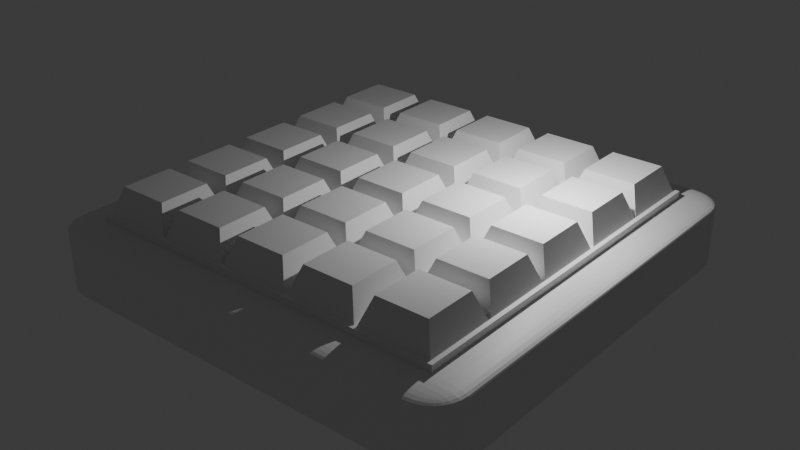 # Source: 1.blend  (saved by Blender 4.0.36; exported with 4.5.12 LTS)
import bpy
from mathutils import Matrix  # noqa: F401  (used for matrix-valued properties, if any)

bpy.ops.wm.read_factory_settings(use_empty=True)
scene = bpy.context.scene
scene.name = 'Scene'

# ---- collections
col_collection = bpy.data.collections.new('Collection'); scene.collection.children.link(col_collection)

# ---- materials (node trees are filled in below, after node groups)
mat_material = bpy.data.materials.new('Material')
mat_material.alpha_threshold = 0.0
mat_material.use_transparent_shadow = False
mat_material.roughness = 0.5
mat_material.line_color = (0.0, 0.0, 0.0, 1.0)
mat_material_001 = bpy.data.materials.new('Material.001')
mat_material_001.alpha_threshold = 0.0
mat_material_001.use_transparent_shadow = False
mat_material_001.roughness = 0.5
mat_material_001.line_color = (0.0, 0.0, 0.0, 1.0)

# ---- material node trees
mat_material.use_nodes = True; mat_material.node_tree.nodes.clear()
_N = mat_material.node_tree.nodes; _L = mat_material.node_tree.links
n0 = _N.new('ShaderNodeOutputMaterial'); n0.name = 'Material Output'; n0.location = (300, 300)
n1 = _N.new('ShaderNodeBsdfPrincipled'); n1.name = 'Principled BSDF'; n1.location = (10, 300)
n1.inputs[3].default_value = 1.45
_L.new(n1.outputs[0], n0.inputs[0])
n0.is_active_output = True
mat_material_001.use_nodes = True; mat_material_001.node_tree.nodes.clear()
_N = mat_material_001.node_tree.nodes; _L = mat_material_001.node_tree.links
n0 = _N.new('ShaderNodeOutputMaterial'); n0.name = 'Material Output'; n0.location = (300, 300)
n1 = _N.new('ShaderNodeBsdfPrincipled'); n1.name = 'Principled BSDF'; n1.location = (10, 300)
n1.inputs[3].default_value = 1.45
_L.new(n1.outputs[0], n0.inputs[0])
n0.is_active_output = True

# ---- world
world_world = bpy.data.worlds.new('World'); scene.world = world_world
world_world.use_nodes = True; world_world.node_tree.nodes.clear()
_N = world_world.node_tree.nodes; _L = world_world.node_tree.links
n0 = _N.new('ShaderNodeOutputWorld'); n0.name = 'World Output'; n0.location = (300, 300)
n1 = _N.new('ShaderNodeBackground'); n1.name = 'Background'; n1.location = (10, 300)
n1.inputs[0].default_value = (0.05088, 0.05088, 0.05088, 1.0)
_L.new(n1.outputs[0], n0.inputs[0])
n0.is_active_output = True
world_world.color = (0.05088, 0.05088, 0.05088)
world_world.use_sun_shadow = False
world_world.sun_shadow_jitter_overblur = 0.0

# ---- lights
light_light = bpy.data.lights.new('Light', 'POINT')
light_light.transmission_factor = 0.0
light_light.use_soft_falloff = False
light_light.energy = 1000.0
light_light.shadow_soft_size = 0.1
light_light.shadow_maximum_resolution = 0.006
light_light.use_absolute_resolution = True

# ---- meshes
me_cube = bpy.data.meshes.new('Cube')
me_cube.from_pydata([(1.0, 1.0, 1.0), (1.0, 1.0, -1.0), (1.0, -1.0, 1.0), (1.0, -1.0, -1.0), (-1.0, 1.0, 1.0), (-1.0, 1.0, -1.0), (-1.0, -1.0, 1.0), (-1.0, -1.0, -1.0)], [], [(0, 4, 6, 2), (3, 2, 6, 7), (7, 6, 4, 5), (5, 1, 3, 7), (1, 0, 2, 3), (5, 4, 0, 1)])
_uv = me_cube.uv_layers.new(name='UVMap')
_uv.uv.foreach_set('vector', [0.625, 0.5, 0.875, 0.5, 0.875, 0.75, 0.625, 0.75, 0.375, 0.75, 0.625, 0.75, 0.625, 1.0, 0.375, 1.0, 0.375, 0.0, 0.625, 0.0, 0.625, 0.25, 0.375, 0.25, 0.125, 0.5, 0.375, 0.5, 0.375, 0.75, 0.125, 0.75, 0.375, 0.5, 0.625, 0.5, 0.625, 0.75, 0.375, 0.75, 0.375, 0.25, 0.625, 0.25, 0.625, 0.5, 0.375, 0.5])
me_cube.materials.append(mat_material)
me_cube.use_mirror_vertex_groups = False
me_cube.update()
me_cube_001 = bpy.data.meshes.new('Cube.001')
me_cube_001.from_pydata([(1.0, 1.0, 1.0), (1.0, 1.0, -1.0), (1.0, -1.0, 1.0), (1.0, -1.0, -1.0), (-1.0, 1.0, 1.0), (-1.0, 1.0, -1.0), (-1.0, -1.0, 1.0), (-1.0, -1.0, -1.0)], [], [(0, 4, 6, 2), (3, 2, 6, 7), (7, 6, 4, 5), (5, 1, 3, 7), (1, 0, 2, 3), (5, 4, 0, 1)])
_uv = me_cube_001.uv_layers.new(name='UVMap')
_uv.uv.foreach_set('vector', [0.625, 0.5, 0.875, 0.5, 0.875, 0.75, 0.625, 0.75, 0.375, 0.75, 0.625, 0.75, 0.625, 1.0, 0.375, 1.0, 0.375, 0.0, 0.625, 0.0, 0.625, 0.25, 0.375, 0.25, 0.125, 0.5, 0.375, 0.5, 0.375, 0.75, 0.125, 0.75, 0.375, 0.5, 0.625, 0.5, 0.625, 0.75, 0.375, 0.75, 0.375, 0.25, 0.625, 0.25, 0.625, 0.5, 0.375, 0.5])
me_cube_001.materials.append(mat_material_001)
me_cube_001.use_mirror_vertex_groups = False
me_cube_001.update()
me_cube_002 = bpy.data.meshes.new('Cube.002')
me_cube_002.from_pydata([(-1.0, -1.0, -1.0), (-0.7059, -0.7059, 1.0), (-1.0, 1.0, -1.0), (-0.7059, 0.7059, 1.0), (1.0, -1.0, -1.0), (0.7059, -0.7059, 1.0), (1.0, 1.0, -1.0), (0.7059, 0.7059, 1.0)], [], [(0, 1, 3, 2), (2, 3, 7, 6), (6, 7, 5, 4), (4, 5, 1, 0), (2, 6, 4, 0), (7, 3, 1, 5)])
_uv = me_cube_002.uv_layers.new(name='UVMap')
_uv.uv.foreach_set('vector', [0.375, 0.0, 0.625, 0.0, 0.625, 0.25, 0.375, 0.25, 0.375, 0.25, 0.625, 0.25, 0.625, 0.5, 0.375, 0.5, 0.375, 0.5, 0.625, 0.5, 0.625, 0.75, 0.375, 0.75, 0.375, 0.75, 0.625, 0.75, 0.625, 1.0, 0.375, 1.0, 0.125, 0.5, 0.375, 0.5, 0.375, 0.75, 0.125, 0.75, 0.625, 0.5, 0.875, 0.5, 0.875, 0.75, 0.625, 0.75])
me_cube_002.update()
me_cube_004 = bpy.data.meshes.new('Cube.004')
me_cube_004.from_pydata([(-1.0, -1.0, -1.0), (-0.7059, -0.7059, 1.0), (-1.0, 1.0, -1.0), (-0.7059, 0.7059, 1.0), (1.0, -1.0, -1.0), (0.7059, -0.7059, 1.0), (1.0, 1.0, -1.0), (0.7059, 0.7059, 1.0)], [], [(0, 1, 3, 2), (2, 3, 7, 6), (6, 7, 5, 4), (4, 5, 1, 0), (2, 6, 4, 0), (7, 3, 1, 5)])
_uv = me_cube_004.uv_layers.new(name='UVMap')
_uv.uv.foreach_set('vector', [0.375, 0.0, 0.625, 0.0, 0.625, 0.25, 0.375, 0.25, 0.375, 0.25, 0.625, 0.25, 0.625, 0.5, 0.375, 0.5, 0.375, 0.5, 0.625, 0.5, 0.625, 0.75, 0.375, 0.75, 0.375, 0.75, 0.625, 0.75, 0.625, 1.0, 0.375, 1.0, 0.125, 0.5, 0.375, 0.5, 0.375, 0.75, 0.125, 0.75, 0.625, 0.5, 0.875, 0.5, 0.875, 0.75, 0.625, 0.75])
me_cube_004.update()
me_cube_005 = bpy.data.meshes.new('Cube.005')
me_cube_005.from_pydata([(-1.0, -1.0, -1.0), (-0.7059, -0.7059, 1.0), (-1.0, 1.0, -1.0), (-0.7059, 0.7059, 1.0), (1.0, -1.0, -1.0), (0.7059, -0.7059, 1.0), (1.0, 1.0, -1.0), (0.7059, 0.7059, 1.0)], [], [(0, 1, 3, 2), (2, 3, 7, 6), (6, 7, 5, 4), (4, 5, 1, 0), (2, 6, 4, 0), (7, 3, 1, 5)])
_uv = me_cube_005.uv_layers.new(name='UVMap')
_uv.uv.foreach_set('vector', [0.375, 0.0, 0.625, 0.0, 0.625, 0.25, 0.375, 0.25, 0.375, 0.25, 0.625, 0.25, 0.625, 0.5, 0.375, 0.5, 0.375, 0.5, 0.625, 0.5, 0.625, 0.75, 0.375, 0.75, 0.375, 0.75, 0.625, 0.75, 0.625, 1.0, 0.375, 1.0, 0.125, 0.5, 0.375, 0.5, 0.375, 0.75, 0.125, 0.75, 0.625, 0.5, 0.875, 0.5, 0.875, 0.75, 0.625, 0.75])
me_cube_005.update()
me_cube_006 = bpy.data.meshes.new('Cube.006')
me_cube_006.from_pydata([(-1.0, -1.0, -1.0), (-0.7059, -0.7059, 1.0), (-1.0, 1.0, -1.0), (-0.7059, 0.7059, 1.0), (1.0, -1.0, -1.0), (0.7059, -0.7059, 1.0), (1.0, 1.0, -1.0), (0.7059, 0.7059, 1.0)], [], [(0, 1, 3, 2), (2, 3, 7, 6), (6, 7, 5, 4), (4, 5, 1, 0), (2, 6, 4, 0), (7, 3, 1, 5)])
_uv = me_cube_006.uv_layers.new(name='UVMap')
_uv.uv.foreach_set('vector', [0.375, 0.0, 0.625, 0.0, 0.625, 0.25, 0.375, 0.25, 0.375, 0.25, 0.625, 0.25, 0.625, 0.5, 0.375, 0.5, 0.375, 0.5, 0.625, 0.5, 0.625, 0.75, 0.375, 0.75, 0.375, 0.75, 0.625, 0.75, 0.625, 1.0, 0.375, 1.0, 0.125, 0.5, 0.375, 0.5, 0.375, 0.75, 0.125, 0.75, 0.625, 0.5, 0.875, 0.5, 0.875, 0.75, 0.625, 0.75])
me_cube_006.update()
me_cube_007 = bpy.data.meshes.new('Cube.007')
me_cube_007.from_pydata([(-1.0, -1.0, -1.0), (-0.7059, -0.7059, 1.0), (-1.0, 1.0, -1.0), (-0.7059, 0.7059, 1.0), (1.0, -1.0, -1.0), (0.7059, -0.7059, 1.0), (1.0, 1.0, -1.0), (0.7059, 0.7059, 1.0)], [], [(0, 1, 3, 2), (2, 3, 7, 6), (6, 7, 5, 4), (4, 5, 1, 0), (2, 6, 4, 0), (7, 3, 1, 5)])
_uv = me_cube_007.uv_layers.new(name='UVMap')
_uv.uv.foreach_set('vector', [0.375, 0.0, 0.625, 0.0, 0.625, 0.25, 0.375, 0.25, 0.375, 0.25, 0.625, 0.25, 0.625, 0.5, 0.375, 0.5, 0.375, 0.5, 0.625, 0.5, 0.625, 0.75, 0.375, 0.75, 0.375, 0.75, 0.625, 0.75, 0.625, 1.0, 0.375, 1.0, 0.125, 0.5, 0.375, 0.5, 0.375, 0.75, 0.125, 0.75, 0.625, 0.5, 0.875, 0.5, 0.875, 0.75, 0.625, 0.75])
me_cube_007.update()
me_cube_008 = bpy.data.meshes.new('Cube.008')
me_cube_008.from_pydata([(-1.0, -1.0, -1.0), (-0.7059, -0.7059, 1.0), (-1.0, 1.0, -1.0), (-0.7059, 0.7059, 1.0), (1.0, -1.0, -1.0), (0.7059, -0.7059, 1.0), (1.0, 1.0, -1.0), (0.7059, 0.7059, 1.0)], [], [(0, 1, 3, 2), (2, 3, 7, 6), (6, 7, 5, 4), (4, 5, 1, 0), (2, 6, 4, 0), (7, 3, 1, 5)])
_uv = me_cube_008.uv_layers.new(name='UVMap')
_uv.uv.foreach_set('vector', [0.375, 0.0, 0.625, 0.0, 0.625, 0.25, 0.375, 0.25, 0.375, 0.25, 0.625, 0.25, 0.625, 0.5, 0.375, 0.5, 0.375, 0.5, 0.625, 0.5, 0.625, 0.75, 0.375, 0.75, 0.375, 0.75, 0.625, 0.75, 0.625, 1.0, 0.375, 1.0, 0.125, 0.5, 0.375, 0.5, 0.375, 0.75, 0.125, 0.75, 0.625, 0.5, 0.875, 0.5, 0.875, 0.75, 0.625, 0.75])
me_cube_008.update()
me_cube_009 = bpy.data.meshes.new('Cube.009')
me_cube_009.from_pydata([(-1.0, -1.0, -1.0), (-0.7059, -0.7059, 1.0), (-1.0, 1.0, -1.0), (-0.7059, 0.7059, 1.0), (1.0, -1.0, -1.0), (0.7059, -0.7059, 1.0), (1.0, 1.0, -1.0), (0.7059, 0.7059, 1.0)], [], [(0, 1, 3, 2), (2, 3, 7, 6), (6, 7, 5, 4), (4, 5, 1, 0), (2, 6, 4, 0), (7, 3, 1, 5)])
_uv = me_cube_009.uv_layers.new(name='UVMap')
_uv.uv.foreach_set('vector', [0.375, 0.0, 0.625, 0.0, 0.625, 0.25, 0.375, 0.25, 0.375, 0.25, 0.625, 0.25, 0.625, 0.5, 0.375, 0.5, 0.375, 0.5, 0.625, 0.5, 0.625, 0.75, 0.375, 0.75, 0.375, 0.75, 0.625, 0.75, 0.625, 1.0, 0.375, 1.0, 0.125, 0.5, 0.375, 0.5, 0.375, 0.75, 0.125, 0.75, 0.625, 0.5, 0.875, 0.5, 0.875, 0.75, 0.625, 0.75])
me_cube_009.update()
me_cube_010 = bpy.data.meshes.new('Cube.010')
me_cube_010.from_pydata([(-1.0, -1.0, -1.0), (-0.7059, -0.7059, 1.0), (-1.0, 1.0, -1.0), (-0.7059, 0.7059, 1.0), (1.0, -1.0, -1.0), (0.7059, -0.7059, 1.0), (1.0, 1.0, -1.0), (0.7059, 0.7059, 1.0)], [], [(0, 1, 3, 2), (2, 3, 7, 6), (6, 7, 5, 4), (4, 5, 1, 0), (2, 6, 4, 0), (7, 3, 1, 5)])
_uv = me_cube_010.uv_layers.new(name='UVMap')
_uv.uv.foreach_set('vector', [0.375, 0.0, 0.625, 0.0, 0.625, 0.25, 0.375, 0.25, 0.375, 0.25, 0.625, 0.25, 0.625, 0.5, 0.375, 0.5, 0.375, 0.5, 0.625, 0.5, 0.625, 0.75, 0.375, 0.75, 0.375, 0.75, 0.625, 0.75, 0.625, 1.0, 0.375, 1.0, 0.125, 0.5, 0.375, 0.5, 0.375, 0.75, 0.125, 0.75, 0.625, 0.5, 0.875, 0.5, 0.875, 0.75, 0.625, 0.75])
me_cube_010.update()
me_cube_011 = bpy.data.meshes.new('Cube.011')
me_cube_011.from_pydata([(-1.0, -1.0, -1.0), (-0.7059, -0.7059, 1.0), (-1.0, 1.0, -1.0), (-0.7059, 0.7059, 1.0), (1.0, -1.0, -1.0), (0.7059, -0.7059, 1.0), (1.0, 1.0, -1.0), (0.7059, 0.7059, 1.0)], [], [(0, 1, 3, 2), (2, 3, 7, 6), (6, 7, 5, 4), (4, 5, 1, 0), (2, 6, 4, 0), (7, 3, 1, 5)])
_uv = me_cube_011.uv_layers.new(name='UVMap')
_uv.uv.foreach_set('vector', [0.375, 0.0, 0.625, 0.0, 0.625, 0.25, 0.375, 0.25, 0.375, 0.25, 0.625, 0.25, 0.625, 0.5, 0.375, 0.5, 0.375, 0.5, 0.625, 0.5, 0.625, 0.75, 0.375, 0.75, 0.375, 0.75, 0.625, 0.75, 0.625, 1.0, 0.375, 1.0, 0.125, 0.5, 0.375, 0.5, 0.375, 0.75, 0.125, 0.75, 0.625, 0.5, 0.875, 0.5, 0.875, 0.75, 0.625, 0.75])
me_cube_011.update()
me_cube_012 = bpy.data.meshes.new('Cube.012')
me_cube_012.from_pydata([(-1.0, -1.0, -1.0), (-0.7059, -0.7059, 1.0), (-1.0, 1.0, -1.0), (-0.7059, 0.7059, 1.0), (1.0, -1.0, -1.0), (0.7059, -0.7059, 1.0), (1.0, 1.0, -1.0), (0.7059, 0.7059, 1.0)], [], [(0, 1, 3, 2), (2, 3, 7, 6), (6, 7, 5, 4), (4, 5, 1, 0), (2, 6, 4, 0), (7, 3, 1, 5)])
_uv = me_cube_012.uv_layers.new(name='UVMap')
_uv.uv.foreach_set('vector', [0.375, 0.0, 0.625, 0.0, 0.625, 0.25, 0.375, 0.25, 0.375, 0.25, 0.625, 0.25, 0.625, 0.5, 0.375, 0.5, 0.375, 0.5, 0.625, 0.5, 0.625, 0.75, 0.375, 0.75, 0.375, 0.75, 0.625, 0.75, 0.625, 1.0, 0.375, 1.0, 0.125, 0.5, 0.375, 0.5, 0.375, 0.75, 0.125, 0.75, 0.625, 0.5, 0.875, 0.5, 0.875, 0.75, 0.625, 0.75])
me_cube_012.update()
me_cube_013 = bpy.data.meshes.new('Cube.013')
me_cube_013.from_pydata([(-1.0, -1.0, -1.0), (-0.7059, -0.7059, 1.0), (-1.0, 1.0, -1.0), (-0.7059, 0.7059, 1.0), (1.0, -1.0, -1.0), (0.7059, -0.7059, 1.0), (1.0, 1.0, -1.0), (0.7059, 0.7059, 1.0)], [], [(0, 1, 3, 2), (2, 3, 7, 6), (6, 7, 5, 4), (4, 5, 1, 0), (2, 6, 4, 0), (7, 3, 1, 5)])
_uv = me_cube_013.uv_layers.new(name='UVMap')
_uv.uv.foreach_set('vector', [0.375, 0.0, 0.625, 0.0, 0.625, 0.25, 0.375, 0.25, 0.375, 0.25, 0.625, 0.25, 0.625, 0.5, 0.375, 0.5, 0.375, 0.5, 0.625, 0.5, 0.625, 0.75, 0.375, 0.75, 0.375, 0.75, 0.625, 0.75, 0.625, 1.0, 0.375, 1.0, 0.125, 0.5, 0.375, 0.5, 0.375, 0.75, 0.125, 0.75, 0.625, 0.5, 0.875, 0.5, 0.875, 0.75, 0.625, 0.75])
me_cube_013.update()
me_cube_014 = bpy.data.meshes.new('Cube.014')
me_cube_014.from_pydata([(-1.0, -1.0, -1.0), (-0.7059, -0.7059, 1.0), (-1.0, 1.0, -1.0), (-0.7059, 0.7059, 1.0), (1.0, -1.0, -1.0), (0.7059, -0.7059, 1.0), (1.0, 1.0, -1.0), (0.7059, 0.7059, 1.0)], [], [(0, 1, 3, 2), (2, 3, 7, 6), (6, 7, 5, 4), (4, 5, 1, 0), (2, 6, 4, 0), (7, 3, 1, 5)])
_uv = me_cube_014.uv_layers.new(name='UVMap')
_uv.uv.foreach_set('vector', [0.375, 0.0, 0.625, 0.0, 0.625, 0.25, 0.375, 0.25, 0.375, 0.25, 0.625, 0.25, 0.625, 0.5, 0.375, 0.5, 0.375, 0.5, 0.625, 0.5, 0.625, 0.75, 0.375, 0.75, 0.375, 0.75, 0.625, 0.75, 0.625, 1.0, 0.375, 1.0, 0.125, 0.5, 0.375, 0.5, 0.375, 0.75, 0.125, 0.75, 0.625, 0.5, 0.875, 0.5, 0.875, 0.75, 0.625, 0.75])
me_cube_014.update()
me_cube_015 = bpy.data.meshes.new('Cube.015')
me_cube_015.from_pydata([(-1.0, -1.0, -1.0), (-0.7059, -0.7059, 1.0), (-1.0, 1.0, -1.0), (-0.7059, 0.7059, 1.0), (1.0, -1.0, -1.0), (0.7059, -0.7059, 1.0), (1.0, 1.0, -1.0), (0.7059, 0.7059, 1.0)], [], [(0, 1, 3, 2), (2, 3, 7, 6), (6, 7, 5, 4), (4, 5, 1, 0), (2, 6, 4, 0), (7, 3, 1, 5)])
_uv = me_cube_015.uv_layers.new(name='UVMap')
_uv.uv.foreach_set('vector', [0.375, 0.0, 0.625, 0.0, 0.625, 0.25, 0.375, 0.25, 0.375, 0.25, 0.625, 0.25, 0.625, 0.5, 0.375, 0.5, 0.375, 0.5, 0.625, 0.5, 0.625, 0.75, 0.375, 0.75, 0.375, 0.75, 0.625, 0.75, 0.625, 1.0, 0.375, 1.0, 0.125, 0.5, 0.375, 0.5, 0.375, 0.75, 0.125, 0.75, 0.625, 0.5, 0.875, 0.5, 0.875, 0.75, 0.625, 0.75])
me_cube_015.update()
me_cube_016 = bpy.data.meshes.new('Cube.016')
me_cube_016.from_pydata([(-1.0, -1.0, -1.0), (-0.7059, -0.7059, 1.0), (-1.0, 1.0, -1.0), (-0.7059, 0.7059, 1.0), (1.0, -1.0, -1.0), (0.7059, -0.7059, 1.0), (1.0, 1.0, -1.0), (0.7059, 0.7059, 1.0)], [], [(0, 1, 3, 2), (2, 3, 7, 6), (6, 7, 5, 4), (4, 5, 1, 0), (2, 6, 4, 0), (7, 3, 1, 5)])
_uv = me_cube_016.uv_layers.new(name='UVMap')
_uv.uv.foreach_set('vector', [0.375, 0.0, 0.625, 0.0, 0.625, 0.25, 0.375, 0.25, 0.375, 0.25, 0.625, 0.25, 0.625, 0.5, 0.375, 0.5, 0.375, 0.5, 0.625, 0.5, 0.625, 0.75, 0.375, 0.75, 0.375, 0.75, 0.625, 0.75, 0.625, 1.0, 0.375, 1.0, 0.125, 0.5, 0.375, 0.5, 0.375, 0.75, 0.125, 0.75, 0.625, 0.5, 0.875, 0.5, 0.875, 0.75, 0.625, 0.75])
me_cube_016.update()
me_cube_017 = bpy.data.meshes.new('Cube.017')
me_cube_017.from_pydata([(-1.0, -1.0, -1.0), (-0.7059, -0.7059, 1.0), (-1.0, 1.0, -1.0), (-0.7059, 0.7059, 1.0), (1.0, -1.0, -1.0), (0.7059, -0.7059, 1.0), (1.0, 1.0, -1.0), (0.7059, 0.7059, 1.0)], [], [(0, 1, 3, 2), (2, 3, 7, 6), (6, 7, 5, 4), (4, 5, 1, 0), (2, 6, 4, 0), (7, 3, 1, 5)])
_uv = me_cube_017.uv_layers.new(name='UVMap')
_uv.uv.foreach_set('vector', [0.375, 0.0, 0.625, 0.0, 0.625, 0.25, 0.375, 0.25, 0.375, 0.25, 0.625, 0.25, 0.625, 0.5, 0.375, 0.5, 0.375, 0.5, 0.625, 0.5, 0.625, 0.75, 0.375, 0.75, 0.375, 0.75, 0.625, 0.75, 0.625, 1.0, 0.375, 1.0, 0.125, 0.5, 0.375, 0.5, 0.375, 0.75, 0.125, 0.75, 0.625, 0.5, 0.875, 0.5, 0.875, 0.75, 0.625, 0.75])
me_cube_017.update()
me_cube_018 = bpy.data.meshes.new('Cube.018')
me_cube_018.from_pydata([(-1.0, -1.0, -1.0), (-0.7059, -0.7059, 1.0), (-1.0, 1.0, -1.0), (-0.7059, 0.7059, 1.0), (1.0, -1.0, -1.0), (0.7059, -0.7059, 1.0), (1.0, 1.0, -1.0), (0.7059, 0.7059, 1.0)], [], [(0, 1, 3, 2), (2, 3, 7, 6), (6, 7, 5, 4), (4, 5, 1, 0), (2, 6, 4, 0), (7, 3, 1, 5)])
_uv = me_cube_018.uv_layers.new(name='UVMap')
_uv.uv.foreach_set('vector', [0.375, 0.0, 0.625, 0.0, 0.625, 0.25, 0.375, 0.25, 0.375, 0.25, 0.625, 0.25, 0.625, 0.5, 0.375, 0.5, 0.375, 0.5, 0.625, 0.5, 0.625, 0.75, 0.375, 0.75, 0.375, 0.75, 0.625, 0.75, 0.625, 1.0, 0.375, 1.0, 0.125, 0.5, 0.375, 0.5, 0.375, 0.75, 0.125, 0.75, 0.625, 0.5, 0.875, 0.5, 0.875, 0.75, 0.625, 0.75])
me_cube_018.update()
me_cube_019 = bpy.data.meshes.new('Cube.019')
me_cube_019.from_pydata([(-1.0, -1.0, -1.0), (-0.7059, -0.7059, 1.0), (-1.0, 1.0, -1.0), (-0.7059, 0.7059, 1.0), (1.0, -1.0, -1.0), (0.7059, -0.7059, 1.0), (1.0, 1.0, -1.0), (0.7059, 0.7059, 1.0)], [], [(0, 1, 3, 2), (2, 3, 7, 6), (6, 7, 5, 4), (4, 5, 1, 0), (2, 6, 4, 0), (7, 3, 1, 5)])
_uv = me_cube_019.uv_layers.new(name='UVMap')
_uv.uv.foreach_set('vector', [0.375, 0.0, 0.625, 0.0, 0.625, 0.25, 0.375, 0.25, 0.375, 0.25, 0.625, 0.25, 0.625, 0.5, 0.375, 0.5, 0.375, 0.5, 0.625, 0.5, 0.625, 0.75, 0.375, 0.75, 0.375, 0.75, 0.625, 0.75, 0.625, 1.0, 0.375, 1.0, 0.125, 0.5, 0.375, 0.5, 0.375, 0.75, 0.125, 0.75, 0.625, 0.5, 0.875, 0.5, 0.875, 0.75, 0.625, 0.75])
me_cube_019.update()
me_cube_020 = bpy.data.meshes.new('Cube.020')
me_cube_020.from_pydata([(-1.0, -1.0, -1.0), (-0.7059, -0.7059, 1.0), (-1.0, 1.0, -1.0), (-0.7059, 0.7059, 1.0), (1.0, -1.0, -1.0), (0.7059, -0.7059, 1.0), (1.0, 1.0, -1.0), (0.7059, 0.7059, 1.0)], [], [(0, 1, 3, 2), (2, 3, 7, 6), (6, 7, 5, 4), (4, 5, 1, 0), (2, 6, 4, 0), (7, 3, 1, 5)])
_uv = me_cube_020.uv_layers.new(name='UVMap')
_uv.uv.foreach_set('vector', [0.375, 0.0, 0.625, 0.0, 0.625, 0.25, 0.375, 0.25, 0.375, 0.25, 0.625, 0.25, 0.625, 0.5, 0.375, 0.5, 0.375, 0.5, 0.625, 0.5, 0.625, 0.75, 0.375, 0.75, 0.375, 0.75, 0.625, 0.75, 0.625, 1.0, 0.375, 1.0, 0.125, 0.5, 0.375, 0.5, 0.375, 0.75, 0.125, 0.75, 0.625, 0.5, 0.875, 0.5, 0.875, 0.75, 0.625, 0.75])
me_cube_020.update()
me_cube_021 = bpy.data.meshes.new('Cube.021')
me_cube_021.from_pydata([(-1.0, -1.0, -1.0), (-0.7059, -0.7059, 1.0), (-1.0, 1.0, -1.0), (-0.7059, 0.7059, 1.0), (1.0, -1.0, -1.0), (0.7059, -0.7059, 1.0), (1.0, 1.0, -1.0), (0.7059, 0.7059, 1.0)], [], [(0, 1, 3, 2), (2, 3, 7, 6), (6, 7, 5, 4), (4, 5, 1, 0), (2, 6, 4, 0), (7, 3, 1, 5)])
_uv = me_cube_021.uv_layers.new(name='UVMap')
_uv.uv.foreach_set('vector', [0.375, 0.0, 0.625, 0.0, 0.625, 0.25, 0.375, 0.25, 0.375, 0.25, 0.625, 0.25, 0.625, 0.5, 0.375, 0.5, 0.375, 0.5, 0.625, 0.5, 0.625, 0.75, 0.375, 0.75, 0.375, 0.75, 0.625, 0.75, 0.625, 1.0, 0.375, 1.0, 0.125, 0.5, 0.375, 0.5, 0.375, 0.75, 0.125, 0.75, 0.625, 0.5, 0.875, 0.5, 0.875, 0.75, 0.625, 0.75])
me_cube_021.update()
me_cube_022 = bpy.data.meshes.new('Cube.022')
me_cube_022.from_pydata([(-1.0, -1.0, -1.0), (-0.7059, -0.7059, 1.0), (-1.0, 1.0, -1.0), (-0.7059, 0.7059, 1.0), (1.0, -1.0, -1.0), (0.7059, -0.7059, 1.0), (1.0, 1.0, -1.0), (0.7059, 0.7059, 1.0)], [], [(0, 1, 3, 2), (2, 3, 7, 6), (6, 7, 5, 4), (4, 5, 1, 0), (2, 6, 4, 0), (7, 3, 1, 5)])
_uv = me_cube_022.uv_layers.new(name='UVMap')
_uv.uv.foreach_set('vector', [0.375, 0.0, 0.625, 0.0, 0.625, 0.25, 0.375, 0.25, 0.375, 0.25, 0.625, 0.25, 0.625, 0.5, 0.375, 0.5, 0.375, 0.5, 0.625, 0.5, 0.625, 0.75, 0.375, 0.75, 0.375, 0.75, 0.625, 0.75, 0.625, 1.0, 0.375, 1.0, 0.125, 0.5, 0.375, 0.5, 0.375, 0.75, 0.125, 0.75, 0.625, 0.5, 0.875, 0.5, 0.875, 0.75, 0.625, 0.75])
me_cube_022.update()
me_cube_023 = bpy.data.meshes.new('Cube.023')
me_cube_023.from_pydata([(-1.0, -1.0, -1.0), (-0.7059, -0.7059, 1.0), (-1.0, 1.0, -1.0), (-0.7059, 0.7059, 1.0), (1.0, -1.0, -1.0), (0.7059, -0.7059, 1.0), (1.0, 1.0, -1.0), (0.7059, 0.7059, 1.0)], [], [(0, 1, 3, 2), (2, 3, 7, 6), (6, 7, 5, 4), (4, 5, 1, 0), (2, 6, 4, 0), (7, 3, 1, 5)])
_uv = me_cube_023.uv_layers.new(name='UVMap')
_uv.uv.foreach_set('vector', [0.375, 0.0, 0.625, 0.0, 0.625, 0.25, 0.375, 0.25, 0.375, 0.25, 0.625, 0.25, 0.625, 0.5, 0.375, 0.5, 0.375, 0.5, 0.625, 0.5, 0.625, 0.75, 0.375, 0.75, 0.375, 0.75, 0.625, 0.75, 0.625, 1.0, 0.375, 1.0, 0.125, 0.5, 0.375, 0.5, 0.375, 0.75, 0.125, 0.75, 0.625, 0.5, 0.875, 0.5, 0.875, 0.75, 0.625, 0.75])
me_cube_023.update()
me_cube_024 = bpy.data.meshes.new('Cube.024')
me_cube_024.from_pydata([(-1.0, -1.0, -1.0), (-0.7059, -0.7059, 1.0), (-1.0, 1.0, -1.0), (-0.7059, 0.7059, 1.0), (1.0, -1.0, -1.0), (0.7059, -0.7059, 1.0), (1.0, 1.0, -1.0), (0.7059, 0.7059, 1.0)], [], [(0, 1, 3, 2), (2, 3, 7, 6), (6, 7, 5, 4), (4, 5, 1, 0), (2, 6, 4, 0), (7, 3, 1, 5)])
_uv = me_cube_024.uv_layers.new(name='UVMap')
_uv.uv.foreach_set('vector', [0.375, 0.0, 0.625, 0.0, 0.625, 0.25, 0.375, 0.25, 0.375, 0.25, 0.625, 0.25, 0.625, 0.5, 0.375, 0.5, 0.375, 0.5, 0.625, 0.5, 0.625, 0.75, 0.375, 0.75, 0.375, 0.75, 0.625, 0.75, 0.625, 1.0, 0.375, 1.0, 0.125, 0.5, 0.375, 0.5, 0.375, 0.75, 0.125, 0.75, 0.625, 0.5, 0.875, 0.5, 0.875, 0.75, 0.625, 0.75])
me_cube_024.update()
me_cube_025 = bpy.data.meshes.new('Cube.025')
me_cube_025.from_pydata([(-1.0, -1.0, -1.0), (-0.7059, -0.7059, 1.0), (-1.0, 1.0, -1.0), (-0.7059, 0.7059, 1.0), (1.0, -1.0, -1.0), (0.7059, -0.7059, 1.0), (1.0, 1.0, -1.0), (0.7059, 0.7059, 1.0)], [], [(0, 1, 3, 2), (2, 3, 7, 6), (6, 7, 5, 4), (4, 5, 1, 0), (2, 6, 4, 0), (7, 3, 1, 5)])
_uv = me_cube_025.uv_layers.new(name='UVMap')
_uv.uv.foreach_set('vector', [0.375, 0.0, 0.625, 0.0, 0.625, 0.25, 0.375, 0.25, 0.375, 0.25, 0.625, 0.25, 0.625, 0.5, 0.375, 0.5, 0.375, 0.5, 0.625, 0.5, 0.625, 0.75, 0.375, 0.75, 0.375, 0.75, 0.625, 0.75, 0.625, 1.0, 0.375, 1.0, 0.125, 0.5, 0.375, 0.5, 0.375, 0.75, 0.125, 0.75, 0.625, 0.5, 0.875, 0.5, 0.875, 0.75, 0.625, 0.75])
me_cube_025.update()
me_cube_026 = bpy.data.meshes.new('Cube.026')
me_cube_026.from_pydata([(-1.0, -1.0, -1.0), (-0.7059, -0.7059, 1.0), (-1.0, 1.0, -1.0), (-0.7059, 0.7059, 1.0), (1.0, -1.0, -1.0), (0.7059, -0.7059, 1.0), (1.0, 1.0, -1.0), (0.7059, 0.7059, 1.0)], [], [(0, 1, 3, 2), (2, 3, 7, 6), (6, 7, 5, 4), (4, 5, 1, 0), (2, 6, 4, 0), (7, 3, 1, 5)])
_uv = me_cube_026.uv_layers.new(name='UVMap')
_uv.uv.foreach_set('vector', [0.375, 0.0, 0.625, 0.0, 0.625, 0.25, 0.375, 0.25, 0.375, 0.25, 0.625, 0.25, 0.625, 0.5, 0.375, 0.5, 0.375, 0.5, 0.625, 0.5, 0.625, 0.75, 0.375, 0.75, 0.375, 0.75, 0.625, 0.75, 0.625, 1.0, 0.375, 1.0, 0.125, 0.5, 0.375, 0.5, 0.375, 0.75, 0.125, 0.75, 0.625, 0.5, 0.875, 0.5, 0.875, 0.75, 0.625, 0.75])
me_cube_026.update()
me_cube_027 = bpy.data.meshes.new('Cube.027')
me_cube_027.from_pydata([(-1.0, -1.0, -1.0), (-0.7059, -0.7059, 1.0), (-1.0, 1.0, -1.0), (-0.7059, 0.7059, 1.0), (1.0, -1.0, -1.0), (0.7059, -0.7059, 1.0), (1.0, 1.0, -1.0), (0.7059, 0.7059, 1.0)], [], [(0, 1, 3, 2), (2, 3, 7, 6), (6, 7, 5, 4), (4, 5, 1, 0), (2, 6, 4, 0), (7, 3, 1, 5)])
_uv = me_cube_027.uv_layers.new(name='UVMap')
_uv.uv.foreach_set('vector', [0.375, 0.0, 0.625, 0.0, 0.625, 0.25, 0.375, 0.25, 0.375, 0.25, 0.625, 0.25, 0.625, 0.5, 0.375, 0.5, 0.375, 0.5, 0.625, 0.5, 0.625, 0.75, 0.375, 0.75, 0.375, 0.75, 0.625, 0.75, 0.625, 1.0, 0.375, 1.0, 0.125, 0.5, 0.375, 0.5, 0.375, 0.75, 0.125, 0.75, 0.625, 0.5, 0.875, 0.5, 0.875, 0.75, 0.625, 0.75])
me_cube_027.update()
me_cylinder_001 = bpy.data.meshes.new('Cylinder.001')
me_cylinder_001.from_pydata([(0.0, 1.0, -1.0), (0.0, 1.0, 1.0), (0.1951, 0.9808, -1.0), (0.1951, 0.9808, 1.0), (0.3827, 0.9239, -1.0), (0.3827, 0.9239, 1.0), (0.5556, 0.8315, -1.0), (0.5556, 0.8315, 1.0), (0.7071, 0.7071, -1.0), (0.7071, 0.7071, 1.0), (0.8315, 0.5556, -1.0), (0.8315, 0.5556, 1.0), (0.9239, 0.3827, -1.0), (0.9239, 0.3827, 1.0), (0.9808, 0.1951, -1.0), (0.9808, 0.1951, 1.0), (1.0, 0.0, -1.0), (1.0, 0.0, 1.0), (0.9808, -0.1951, -1.0), (0.9808, -0.1951, 1.0), (0.9239, -0.3827, -1.0), (0.9239, -0.3827, 1.0), (0.8315, -0.5556, -1.0), (0.8315, -0.5556, 1.0), (0.7071, -0.7071, -1.0), (0.7071, -0.7071, 1.0), (0.5556, -0.8315, -1.0), (0.5556, -0.8315, 1.0), (0.3827, -0.9239, -1.0), (0.3827, -0.9239, 1.0), (0.1951, -0.9808, -1.0), (0.1951, -0.9808, 1.0), (0.0, -1.0, -1.0), (0.0, -1.0, 1.0), (-0.1951, -0.9808, -1.0), (-0.1951, -0.9808, 1.0), (-0.3827, -0.9239, -1.0), (-0.3827, -0.9239, 1.0), (-0.5556, -0.8315, -1.0), (-0.5556, -0.8315, 1.0), (-0.7071, -0.7071, -1.0), (-0.7071, -0.7071, 1.0), (-0.8315, -0.5556, -1.0), (-0.8315, -0.5556, 1.0), (-0.9239, -0.3827, -1.0), (-0.9239, -0.3827, 1.0), (-0.9808, -0.1951, -1.0), (-0.9808, -0.1951, 1.0), (-1.0, 0.0, -1.0), (-1.0, 0.0, 1.0), (-0.9808, 0.1951, -1.0), (-0.9808, 0.1951, 1.0), (-0.9239, 0.3827, -1.0), (-0.9239, 0.3827, 1.0), (-0.8315, 0.5556, -1.0), (-0.8315, 0.5556, 1.0), (-0.7071, 0.7071, -1.0), (-0.7071, 0.7071, 1.0), (-0.5556, 0.8315, -1.0), (-0.5556, 0.8315, 1.0), (-0.3827, 0.9239, -1.0), (-0.3827, 0.9239, 1.0), (-0.1951, 0.9808, -1.0), (-0.1951, 0.9808, 1.0)], [], [(0, 1, 3, 2), (2, 3, 5, 4), (4, 5, 7, 6), (6, 7, 9, 8), (8, 9, 11, 10), (10, 11, 13, 12), (12, 13, 15, 14), (14, 15, 17, 16), (16, 17, 19, 18), (18, 19, 21, 20), (20, 21, 23, 22), (22, 23, 25, 24), (24, 25, 27, 26), (26, 27, 29, 28), (28, 29, 31, 30), (30, 31, 33, 32), (32, 33, 35, 34), (34, 35, 37, 36), (36, 37, 39, 38), (38, 39, 41, 40), (40, 41, 43, 42), (42, 43, 45, 44), (44, 45, 47, 46), (46, 47, 49, 48), (48, 49, 51, 50), (50, 51, 53, 52), (52, 53, 55, 54), (54, 55, 57, 56), (56, 57, 59, 58), (58, 59, 61, 60), (3, 1, 63, 61, 59, 57, 55, 53, 51, 49, 47, 45, 43, 41, 39, 37, 35, 33, 31, 29, 27, 25, 23, 21, 19, 17, 15, 13, 11, 9, 7, 5), (60, 61, 63, 62), (62, 63, 1, 0), (0, 2, 4, 6, 8, 10, 12, 14, 16, 18, 20, 22, 24, 26, 28, 30, 32, 34, 36, 38, 40, 42, 44, 46, 48, 50, 52, 54, 56, 58, 60, 62)])
_uv = me_cylinder_001.uv_layers.new(name='UVMap')
_uv.uv.foreach_set('vector', [1.0, 0.5, 1.0, 1.0, 0.9688, 1.0, 0.9688, 0.5, 0.9688, 0.5, 0.9688, 1.0, 0.9375, 1.0, 0.9375, 0.5, 0.9375, 0.5, 0.9375, 1.0, 0.9062, 1.0, 0.9062, 0.5, 0.9062, 0.5, 0.9062, 1.0, 0.875, 1.0, 0.875, 0.5, 0.875, 0.5, 0.875, 1.0, 0.8438, 1.0, 0.8438, 0.5, 0.8438, 0.5, 0.8438, 1.0, 0.8125, 1.0, 0.8125, 0.5, 0.8125, 0.5, 0.8125, 1.0, 0.7812, 1.0, 0.7812, 0.5, 0.7812, 0.5, 0.7812, 1.0, 0.75, 1.0, 0.75, 0.5, 0.75, 0.5, 0.75, 1.0, 0.7188, 1.0, 0.7188, 0.5, 0.7188, 0.5, 0.7188, 1.0, 0.6875, 1.0, 0.6875, 0.5, 0.6875, 0.5, 0.6875, 1.0, 0.6562, 1.0, 0.6562, 0.5, 0.6562, 0.5, 0.6562, 1.0, 0.625, 1.0, 0.625, 0.5, 0.625, 0.5, 0.625, 1.0, 0.5938, 1.0, 0.5938, 0.5, 0.5938, 0.5, 0.5938, 1.0, 0.5625, 1.0, 0.5625, 0.5, 0.5625, 0.5, 0.5625, 1.0, 0.5312, 1.0, 0.5312, 0.5, 0.5312, 0.5, 0.5312, 1.0, 0.5, 1.0, 0.5, 0.5, 0.5, 0.5, 0.5, 1.0, 0.4688, 1.0, 0.4688, 0.5, 0.4688, 0.5, 0.4688, 1.0, 0.4375, 1.0, 0.4375, 0.5, 0.4375, 0.5, 0.4375, 1.0, 0.4062, 1.0, 0.4062, 0.5, 0.4062, 0.5, 0.4062, 1.0, 0.375, 1.0, 0.375, 0.5, 0.375, 0.5, 0.375, 1.0, 0.3438, 1.0, 0.3438, 0.5, 0.3438, 0.5, 0.3438, 1.0, 0.3125, 1.0, 0.3125, 0.5, 0.3125, 0.5, 0.3125, 1.0, 0.2812, 1.0, 0.2812, 0.5, 0.2812, 0.5, 0.2812, 1.0, 0.25, 1.0, 0.25, 0.5, 0.25, 0.5, 0.25, 1.0, 0.2188, 1.0, 0.2188, 0.5, 0.2188, 0.5, 0.2188, 1.0, 0.1875, 1.0, 0.1875, 0.5, 0.1875, 0.5, 0.1875, 1.0, 0.1562, 1.0, 0.1562, 0.5, 0.1562, 0.5, 0.1562, 1.0, 0.125, 1.0, 0.125, 0.5, 0.125, 0.5, 0.125, 1.0, 0.09375, 1.0, 0.09375, 0.5, 0.09375, 0.5, 0.09375, 1.0, 0.0625, 1.0, 0.0625, 0.5, 0.2968, 0.4854, 0.25, 0.49, 0.2032, 0.4854, 0.1582, 0.4717, 0.1167, 0.4496, 0.08029, 0.4197, 0.05045, 0.3833, 0.02827, 0.3418, 0.01461, 0.2968, 0.01, 0.25, 0.01461, 0.2032, 0.02827, 0.1582, 0.05045, 0.1167, 0.08029, 0.08029, 0.1167, 0.05045, 0.1582, 0.02827, 0.2032, 0.01461, 0.25, 0.01, 0.2968, 0.01461, 0.3418, 0.02827, 0.3833, 0.05045, 0.4197, 0.08029, 0.4496, 0.1167, 0.4717, 0.1582, 0.4854, 0.2032, 0.49, 0.25, 0.4854, 0.2968, 0.4717, 0.3418, 0.4496, 0.3833, 0.4197, 0.4197, 0.3833, 0.4496, 0.3418, 0.4717, 0.0625, 0.5, 0.0625, 1.0, 0.03125, 1.0, 0.03125, 0.5, 0.03125, 0.5, 0.03125, 1.0, 0.0, 1.0, 0.0, 0.5, 0.75, 0.49, 0.7968, 0.4854, 0.8418, 0.4717, 0.8833, 0.4496, 0.9197, 0.4197, 0.9496, 0.3833, 0.9717, 0.3418, 0.9854, 0.2968, 0.99, 0.25, 0.9854, 0.2032, 0.9717, 0.1582, 0.9496, 0.1167, 0.9197, 0.08029, 0.8833, 0.05045, 0.8418, 0.02827, 0.7968, 0.01461, 0.75, 0.01, 0.7032, 0.01461, 0.6582, 0.02827, 0.6167, 0.05045, 0.5803, 0.08029, 0.5504, 0.1167, 0.5283, 0.1582, 0.5146, 0.2032, 0.51, 0.25, 0.5146, 0.2968, 0.5283, 0.3418, 0.5504, 0.3833, 0.5803, 0.4197, 0.6167, 0.4496, 0.6582, 0.4717, 0.7032, 0.4854])
me_cylinder_001.update()
me_cylinder_002 = bpy.data.meshes.new('Cylinder.002')
me_cylinder_002.from_pydata([(0.0, 1.0, -1.0), (0.0, 1.0, 1.0), (0.1951, 0.9808, -1.0), (0.1951, 0.9808, 1.0), (0.3827, 0.9239, -1.0), (0.3827, 0.9239, 1.0), (0.5556, 0.8315, -1.0), (0.5556, 0.8315, 1.0), (0.7071, 0.7071, -1.0), (0.7071, 0.7071, 1.0), (0.8315, 0.5556, -1.0), (0.8315, 0.5556, 1.0), (0.9239, 0.3827, -1.0), (0.9239, 0.3827, 1.0), (0.9808, 0.1951, -1.0), (0.9808, 0.1951, 1.0), (1.0, 0.0, -1.0), (1.0, 0.0, 1.0), (0.9808, -0.1951, -1.0), (0.9808, -0.1951, 1.0), (0.9239, -0.3827, -1.0), (0.9239, -0.3827, 1.0), (0.8315, -0.5556, -1.0), (0.8315, -0.5556, 1.0), (0.7071, -0.7071, -1.0), (0.7071, -0.7071, 1.0), (0.5556, -0.8315, -1.0), (0.5556, -0.8315, 1.0), (0.3827, -0.9239, -1.0), (0.3827, -0.9239, 1.0), (0.1951, -0.9808, -1.0), (0.1951, -0.9808, 1.0), (0.0, -1.0, -1.0), (0.0, -1.0, 1.0), (-0.1951, -0.9808, -1.0), (-0.1951, -0.9808, 1.0), (-0.3827, -0.9239, -1.0), (-0.3827, -0.9239, 1.0), (-0.5556, -0.8315, -1.0), (-0.5556, -0.8315, 1.0), (-0.7071, -0.7071, -1.0), (-0.7071, -0.7071, 1.0), (-0.8315, -0.5556, -1.0), (-0.8315, -0.5556, 1.0), (-0.9239, -0.3827, -1.0), (-0.9239, -0.3827, 1.0), (-0.9808, -0.1951, -1.0), (-0.9808, -0.1951, 1.0), (-1.0, 0.0, -1.0), (-1.0, 0.0, 1.0), (-0.9808, 0.1951, -1.0), (-0.9808, 0.1951, 1.0), (-0.9239, 0.3827, -1.0), (-0.9239, 0.3827, 1.0), (-0.8315, 0.5556, -1.0), (-0.8315, 0.5556, 1.0), (-0.7071, 0.7071, -1.0), (-0.7071, 0.7071, 1.0), (-0.5556, 0.8315, -1.0), (-0.5556, 0.8315, 1.0), (-0.3827, 0.9239, -1.0), (-0.3827, 0.9239, 1.0), (-0.1951, 0.9808, -1.0), (-0.1951, 0.9808, 1.0)], [], [(0, 1, 3, 2), (2, 3, 5, 4), (4, 5, 7, 6), (6, 7, 9, 8), (8, 9, 11, 10), (10, 11, 13, 12), (12, 13, 15, 14), (14, 15, 17, 16), (16, 17, 19, 18), (18, 19, 21, 20), (20, 21, 23, 22), (22, 23, 25, 24), (24, 25, 27, 26), (26, 27, 29, 28), (28, 29, 31, 30), (30, 31, 33, 32), (32, 33, 35, 34), (34, 35, 37, 36), (36, 37, 39, 38), (38, 39, 41, 40), (40, 41, 43, 42), (42, 43, 45, 44), (44, 45, 47, 46), (46, 47, 49, 48), (48, 49, 51, 50), (50, 51, 53, 52), (52, 53, 55, 54), (54, 55, 57, 56), (56, 57, 59, 58), (58, 59, 61, 60), (3, 1, 63, 61, 59, 57, 55, 53, 51, 49, 47, 45, 43, 41, 39, 37, 35, 33, 31, 29, 27, 25, 23, 21, 19, 17, 15, 13, 11, 9, 7, 5), (60, 61, 63, 62), (62, 63, 1, 0), (0, 2, 4, 6, 8, 10, 12, 14, 16, 18, 20, 22, 24, 26, 28, 30, 32, 34, 36, 38, 40, 42, 44, 46, 48, 50, 52, 54, 56, 58, 60, 62)])
_uv = me_cylinder_002.uv_layers.new(name='UVMap')
_uv.uv.foreach_set('vector', [1.0, 0.5, 1.0, 1.0, 0.9688, 1.0, 0.9688, 0.5, 0.9688, 0.5, 0.9688, 1.0, 0.9375, 1.0, 0.9375, 0.5, 0.9375, 0.5, 0.9375, 1.0, 0.9062, 1.0, 0.9062, 0.5, 0.9062, 0.5, 0.9062, 1.0, 0.875, 1.0, 0.875, 0.5, 0.875, 0.5, 0.875, 1.0, 0.8438, 1.0, 0.8438, 0.5, 0.8438, 0.5, 0.8438, 1.0, 0.8125, 1.0, 0.8125, 0.5, 0.8125, 0.5, 0.8125, 1.0, 0.7812, 1.0, 0.7812, 0.5, 0.7812, 0.5, 0.7812, 1.0, 0.75, 1.0, 0.75, 0.5, 0.75, 0.5, 0.75, 1.0, 0.7188, 1.0, 0.7188, 0.5, 0.7188, 0.5, 0.7188, 1.0, 0.6875, 1.0, 0.6875, 0.5, 0.6875, 0.5, 0.6875, 1.0, 0.6562, 1.0, 0.6562, 0.5, 0.6562, 0.5, 0.6562, 1.0, 0.625, 1.0, 0.625, 0.5, 0.625, 0.5, 0.625, 1.0, 0.5938, 1.0, 0.5938, 0.5, 0.5938, 0.5, 0.5938, 1.0, 0.5625, 1.0, 0.5625, 0.5, 0.5625, 0.5, 0.5625, 1.0, 0.5312, 1.0, 0.5312, 0.5, 0.5312, 0.5, 0.5312, 1.0, 0.5, 1.0, 0.5, 0.5, 0.5, 0.5, 0.5, 1.0, 0.4688, 1.0, 0.4688, 0.5, 0.4688, 0.5, 0.4688, 1.0, 0.4375, 1.0, 0.4375, 0.5, 0.4375, 0.5, 0.4375, 1.0, 0.4062, 1.0, 0.4062, 0.5, 0.4062, 0.5, 0.4062, 1.0, 0.375, 1.0, 0.375, 0.5, 0.375, 0.5, 0.375, 1.0, 0.3438, 1.0, 0.3438, 0.5, 0.3438, 0.5, 0.3438, 1.0, 0.3125, 1.0, 0.3125, 0.5, 0.3125, 0.5, 0.3125, 1.0, 0.2812, 1.0, 0.2812, 0.5, 0.2812, 0.5, 0.2812, 1.0, 0.25, 1.0, 0.25, 0.5, 0.25, 0.5, 0.25, 1.0, 0.2188, 1.0, 0.2188, 0.5, 0.2188, 0.5, 0.2188, 1.0, 0.1875, 1.0, 0.1875, 0.5, 0.1875, 0.5, 0.1875, 1.0, 0.1562, 1.0, 0.1562, 0.5, 0.1562, 0.5, 0.1562, 1.0, 0.125, 1.0, 0.125, 0.5, 0.125, 0.5, 0.125, 1.0, 0.09375, 1.0, 0.09375, 0.5, 0.09375, 0.5, 0.09375, 1.0, 0.0625, 1.0, 0.0625, 0.5, 0.2968, 0.4854, 0.25, 0.49, 0.2032, 0.4854, 0.1582, 0.4717, 0.1167, 0.4496, 0.08029, 0.4197, 0.05045, 0.3833, 0.02827, 0.3418, 0.01461, 0.2968, 0.01, 0.25, 0.01461, 0.2032, 0.02827, 0.1582, 0.05045, 0.1167, 0.08029, 0.08029, 0.1167, 0.05045, 0.1582, 0.02827, 0.2032, 0.01461, 0.25, 0.01, 0.2968, 0.01461, 0.3418, 0.02827, 0.3833, 0.05045, 0.4197, 0.08029, 0.4496, 0.1167, 0.4717, 0.1582, 0.4854, 0.2032, 0.49, 0.25, 0.4854, 0.2968, 0.4717, 0.3418, 0.4496, 0.3833, 0.4197, 0.4197, 0.3833, 0.4496, 0.3418, 0.4717, 0.0625, 0.5, 0.0625, 1.0, 0.03125, 1.0, 0.03125, 0.5, 0.03125, 0.5, 0.03125, 1.0, 0.0, 1.0, 0.0, 0.5, 0.75, 0.49, 0.7968, 0.4854, 0.8418, 0.4717, 0.8833, 0.4496, 0.9197, 0.4197, 0.9496, 0.3833, 0.9717, 0.3418, 0.9854, 0.2968, 0.99, 0.25, 0.9854, 0.2032, 0.9717, 0.1582, 0.9496, 0.1167, 0.9197, 0.08029, 0.8833, 0.05045, 0.8418, 0.02827, 0.7968, 0.01461, 0.75, 0.01, 0.7032, 0.01461, 0.6582, 0.02827, 0.6167, 0.05045, 0.5803, 0.08029, 0.5504, 0.1167, 0.5283, 0.1582, 0.5146, 0.2032, 0.51, 0.25, 0.5146, 0.2968, 0.5283, 0.3418, 0.5504, 0.3833, 0.5803, 0.4197, 0.6167, 0.4496, 0.6582, 0.4717, 0.7032, 0.4854])
me_cylinder_002.update()
me_cylinder_003 = bpy.data.meshes.new('Cylinder.003')
me_cylinder_003.from_pydata([(0.0, 1.0, -1.0), (0.0, 1.0, 1.0), (0.1951, 0.9808, -1.0), (0.1951, 0.9808, 1.0), (0.3827, 0.9239, -1.0), (0.3827, 0.9239, 1.0), (0.5556, 0.8315, -1.0), (0.5556, 0.8315, 1.0), (0.7071, 0.7071, -1.0), (0.7071, 0.7071, 1.0), (0.8315, 0.5556, -1.0), (0.8315, 0.5556, 1.0), (0.9239, 0.3827, -1.0), (0.9239, 0.3827, 1.0), (0.9808, 0.1951, -1.0), (0.9808, 0.1951, 1.0), (1.0, 0.0, -1.0), (1.0, 0.0, 1.0), (0.9808, -0.1951, -1.0), (0.9808, -0.1951, 1.0), (0.9239, -0.3827, -1.0), (0.9239, -0.3827, 1.0), (0.8315, -0.5556, -1.0), (0.8315, -0.5556, 1.0), (0.7071, -0.7071, -1.0), (0.7071, -0.7071, 1.0), (0.5556, -0.8315, -1.0), (0.5556, -0.8315, 1.0), (0.3827, -0.9239, -1.0), (0.3827, -0.9239, 1.0), (0.1951, -0.9808, -1.0), (0.1951, -0.9808, 1.0), (0.0, -1.0, -1.0), (0.0, -1.0, 1.0), (-0.1951, -0.9808, -1.0), (-0.1951, -0.9808, 1.0), (-0.3827, -0.9239, -1.0), (-0.3827, -0.9239, 1.0), (-0.5556, -0.8315, -1.0), (-0.5556, -0.8315, 1.0), (-0.7071, -0.7071, -1.0), (-0.7071, -0.7071, 1.0), (-0.8315, -0.5556, -1.0), (-0.8315, -0.5556, 1.0), (-0.9239, -0.3827, -1.0), (-0.9239, -0.3827, 1.0), (-0.9808, -0.1951, -1.0), (-0.9808, -0.1951, 1.0), (-1.0, 0.0, -1.0), (-1.0, 0.0, 1.0), (-0.9808, 0.1951, -1.0), (-0.9808, 0.1951, 1.0), (-0.9239, 0.3827, -1.0), (-0.9239, 0.3827, 1.0), (-0.8315, 0.5556, -1.0), (-0.8315, 0.5556, 1.0), (-0.7071, 0.7071, -1.0), (-0.7071, 0.7071, 1.0), (-0.5556, 0.8315, -1.0), (-0.5556, 0.8315, 1.0), (-0.3827, 0.9239, -1.0), (-0.3827, 0.9239, 1.0), (-0.1951, 0.9808, -1.0), (-0.1951, 0.9808, 1.0)], [], [(0, 1, 3, 2), (2, 3, 5, 4), (4, 5, 7, 6), (6, 7, 9, 8), (8, 9, 11, 10), (10, 11, 13, 12), (12, 13, 15, 14), (14, 15, 17, 16), (16, 17, 19, 18), (18, 19, 21, 20), (20, 21, 23, 22), (22, 23, 25, 24), (24, 25, 27, 26), (26, 27, 29, 28), (28, 29, 31, 30), (30, 31, 33, 32), (32, 33, 35, 34), (34, 35, 37, 36), (36, 37, 39, 38), (38, 39, 41, 40), (40, 41, 43, 42), (42, 43, 45, 44), (44, 45, 47, 46), (46, 47, 49, 48), (48, 49, 51, 50), (50, 51, 53, 52), (52, 53, 55, 54), (54, 55, 57, 56), (56, 57, 59, 58), (58, 59, 61, 60), (3, 1, 63, 61, 59, 57, 55, 53, 51, 49, 47, 45, 43, 41, 39, 37, 35, 33, 31, 29, 27, 25, 23, 21, 19, 17, 15, 13, 11, 9, 7, 5), (60, 61, 63, 62), (62, 63, 1, 0), (0, 2, 4, 6, 8, 10, 12, 14, 16, 18, 20, 22, 24, 26, 28, 30, 32, 34, 36, 38, 40, 42, 44, 46, 48, 50, 52, 54, 56, 58, 60, 62)])
_uv = me_cylinder_003.uv_layers.new(name='UVMap')
_uv.uv.foreach_set('vector', [1.0, 0.5, 1.0, 1.0, 0.9688, 1.0, 0.9688, 0.5, 0.9688, 0.5, 0.9688, 1.0, 0.9375, 1.0, 0.9375, 0.5, 0.9375, 0.5, 0.9375, 1.0, 0.9062, 1.0, 0.9062, 0.5, 0.9062, 0.5, 0.9062, 1.0, 0.875, 1.0, 0.875, 0.5, 0.875, 0.5, 0.875, 1.0, 0.8438, 1.0, 0.8438, 0.5, 0.8438, 0.5, 0.8438, 1.0, 0.8125, 1.0, 0.8125, 0.5, 0.8125, 0.5, 0.8125, 1.0, 0.7812, 1.0, 0.7812, 0.5, 0.7812, 0.5, 0.7812, 1.0, 0.75, 1.0, 0.75, 0.5, 0.75, 0.5, 0.75, 1.0, 0.7188, 1.0, 0.7188, 0.5, 0.7188, 0.5, 0.7188, 1.0, 0.6875, 1.0, 0.6875, 0.5, 0.6875, 0.5, 0.6875, 1.0, 0.6562, 1.0, 0.6562, 0.5, 0.6562, 0.5, 0.6562, 1.0, 0.625, 1.0, 0.625, 0.5, 0.625, 0.5, 0.625, 1.0, 0.5938, 1.0, 0.5938, 0.5, 0.5938, 0.5, 0.5938, 1.0, 0.5625, 1.0, 0.5625, 0.5, 0.5625, 0.5, 0.5625, 1.0, 0.5312, 1.0, 0.5312, 0.5, 0.5312, 0.5, 0.5312, 1.0, 0.5, 1.0, 0.5, 0.5, 0.5, 0.5, 0.5, 1.0, 0.4688, 1.0, 0.4688, 0.5, 0.4688, 0.5, 0.4688, 1.0, 0.4375, 1.0, 0.4375, 0.5, 0.4375, 0.5, 0.4375, 1.0, 0.4062, 1.0, 0.4062, 0.5, 0.4062, 0.5, 0.4062, 1.0, 0.375, 1.0, 0.375, 0.5, 0.375, 0.5, 0.375, 1.0, 0.3438, 1.0, 0.3438, 0.5, 0.3438, 0.5, 0.3438, 1.0, 0.3125, 1.0, 0.3125, 0.5, 0.3125, 0.5, 0.3125, 1.0, 0.2812, 1.0, 0.2812, 0.5, 0.2812, 0.5, 0.2812, 1.0, 0.25, 1.0, 0.25, 0.5, 0.25, 0.5, 0.25, 1.0, 0.2188, 1.0, 0.2188, 0.5, 0.2188, 0.5, 0.2188, 1.0, 0.1875, 1.0, 0.1875, 0.5, 0.1875, 0.5, 0.1875, 1.0, 0.1562, 1.0, 0.1562, 0.5, 0.1562, 0.5, 0.1562, 1.0, 0.125, 1.0, 0.125, 0.5, 0.125, 0.5, 0.125, 1.0, 0.09375, 1.0, 0.09375, 0.5, 0.09375, 0.5, 0.09375, 1.0, 0.0625, 1.0, 0.0625, 0.5, 0.2968, 0.4854, 0.25, 0.49, 0.2032, 0.4854, 0.1582, 0.4717, 0.1167, 0.4496, 0.08029, 0.4197, 0.05045, 0.3833, 0.02827, 0.3418, 0.01461, 0.2968, 0.01, 0.25, 0.01461, 0.2032, 0.02827, 0.1582, 0.05045, 0.1167, 0.08029, 0.08029, 0.1167, 0.05045, 0.1582, 0.02827, 0.2032, 0.01461, 0.25, 0.01, 0.2968, 0.01461, 0.3418, 0.02827, 0.3833, 0.05045, 0.4197, 0.08029, 0.4496, 0.1167, 0.4717, 0.1582, 0.4854, 0.2032, 0.49, 0.25, 0.4854, 0.2968, 0.4717, 0.3418, 0.4496, 0.3833, 0.4197, 0.4197, 0.3833, 0.4496, 0.3418, 0.4717, 0.0625, 0.5, 0.0625, 1.0, 0.03125, 1.0, 0.03125, 0.5, 0.03125, 0.5, 0.03125, 1.0, 0.0, 1.0, 0.0, 0.5, 0.75, 0.49, 0.7968, 0.4854, 0.8418, 0.4717, 0.8833, 0.4496, 0.9197, 0.4197, 0.9496, 0.3833, 0.9717, 0.3418, 0.9854, 0.2968, 0.99, 0.25, 0.9854, 0.2032, 0.9717, 0.1582, 0.9496, 0.1167, 0.9197, 0.08029, 0.8833, 0.05045, 0.8418, 0.02827, 0.7968, 0.01461, 0.75, 0.01, 0.7032, 0.01461, 0.6582, 0.02827, 0.6167, 0.05045, 0.5803, 0.08029, 0.5504, 0.1167, 0.5283, 0.1582, 0.5146, 0.2032, 0.51, 0.25, 0.5146, 0.2968, 0.5283, 0.3418, 0.5504, 0.3833, 0.5803, 0.4197, 0.6167, 0.4496, 0.6582, 0.4717, 0.7032, 0.4854])
me_cylinder_003.update()

# ---- objects
ob_cube = bpy.data.objects.new('Cube', me_cube)
ob_light = bpy.data.objects.new('Light', light_light)
ob_cube_001 = bpy.data.objects.new('Cube.001', me_cube_001)
ob_cube_002 = bpy.data.objects.new('Cube.002', me_cube_002)
ob_cube_004 = bpy.data.objects.new('Cube.004', me_cube_004)
ob_cube_005 = bpy.data.objects.new('Cube.005', me_cube_005)
ob_cube_006 = bpy.data.objects.new('Cube.006', me_cube_006)
ob_cube_007 = bpy.data.objects.new('Cube.007', me_cube_007)
ob_cube_008 = bpy.data.objects.new('Cube.008', me_cube_008)
ob_cube_009 = bpy.data.objects.new('Cube.009', me_cube_009)
ob_cube_010 = bpy.data.objects.new('Cube.010', me_cube_010)
ob_cube_011 = bpy.data.objects.new('Cube.011', me_cube_011)
ob_cube_012 = bpy.data.objects.new('Cube.012', me_cube_012)
ob_cube_013 = bpy.data.objects.new('Cube.013', me_cube_013)
ob_cube_014 = bpy.data.objects.new('Cube.014', me_cube_014)
ob_cube_015 = bpy.data.objects.new('Cube.015', me_cube_015)
ob_cube_016 = bpy.data.objects.new('Cube.016', me_cube_016)
ob_cube_017 = bpy.data.objects.new('Cube.017', me_cube_017)
ob_cube_018 = bpy.data.objects.new('Cube.018', me_cube_018)
ob_cube_019 = bpy.data.objects.new('Cube.019', me_cube_019)
ob_cube_020 = bpy.data.objects.new('Cube.020', me_cube_020)
ob_cube_021 = bpy.data.objects.new('Cube.021', me_cube_021)
ob_cube_022 = bpy.data.objects.new('Cube.022', me_cube_022)
ob_cube_023 = bpy.data.objects.new('Cube.023', me_cube_023)
ob_cube_024 = bpy.data.objects.new('Cube.024', me_cube_024)
ob_cube_025 = bpy.data.objects.new('Cube.025', me_cube_025)
ob_cube_026 = bpy.data.objects.new('Cube.026', me_cube_026)
ob_cube_027 = bpy.data.objects.new('Cube.027', me_cube_027)
ob_cylinder_001 = bpy.data.objects.new('Cylinder.001', me_cylinder_001)
ob_cylinder_002 = bpy.data.objects.new('Cylinder.002', me_cylinder_002)
ob_cylinder_003 = bpy.data.objects.new('Cylinder.003', me_cylinder_003)

# ---- transforms, parenting, visibility, modifiers, constraints
ob_cube.location = (0.0, 0.0, 1.2)
ob_cube.scale = (5.5, 5.5, 1.0)
ob_cube.lock_rotations_4d = False
ob_cube.empty_display_type = 'ARROWS'
ob_cube.lineart.crease_threshold = 0.0
_m = ob_cube.modifiers.new('Bevel', 'BEVEL')
_m.width = 0.0
_m.width_pct = 0.0
ob_light.location = (4.076, 1.005, 5.904)
ob_light.rotation_euler = (0.6503, 0.05522, 1.866)
ob_light.lock_rotations_4d = False
ob_light.empty_display_type = 'ARROWS'
ob_light.color = (0.0, 0.0, 0.0, 0.0)
ob_light.lineart.crease_threshold = 0.0
ob_cube_001.location = (0.0, 0.0, 1.0)
ob_cube_001.scale = (6.5, 6.5, 1.0)
ob_cube_001.lock_rotations_4d = False
ob_cube_001.empty_display_type = 'ARROWS'
ob_cube_001.lineart.crease_threshold = 0.0
_m = ob_cube_001.modifiers.new('Bevel', 'BEVEL')
_m.width = 0.15
_m.width_pct = 0.15
_m.segments = 7
ob_cube_002.location = (0.0, 4.325, 2.55)
ob_cube_002.scale = (1.068, 1.068, 0.4271)
ob_cube_004.location = (0.0, 2.2, 2.55)
ob_cube_004.scale = (1.068, 1.068, 0.4271)
ob_cube_005.location = (0.0, 0.0009109, 2.55)
ob_cube_005.scale = (1.068, 1.068, 0.4271)
ob_cube_006.location = (0.0, -2.176, 2.55)
ob_cube_006.scale = (1.068, 1.068, 0.4271)
ob_cube_007.location = (0.0, -4.341, 2.55)
ob_cube_007.scale = (1.068, 1.068, 0.4271)
ob_cube_008.location = (-2.16, 4.325, 2.55)
ob_cube_008.scale = (1.068, 1.068, 0.4271)
ob_cube_009.location = (-2.16, 2.2, 2.55)
ob_cube_009.scale = (1.068, 1.068, 0.4271)
ob_cube_010.location = (-2.16, 0.0009109, 2.55)
ob_cube_010.scale = (1.068, 1.068, 0.4271)
ob_cube_011.location = (-2.16, -2.176, 2.55)
ob_cube_011.scale = (1.068, 1.068, 0.4271)
ob_cube_012.location = (-2.16, -4.341, 2.55)
ob_cube_012.scale = (1.068, 1.068, 0.4271)
ob_cube_013.location = (-4.333, 4.325, 2.55)
ob_cube_013.scale = (1.068, 1.068, 0.4271)
ob_cube_014.location = (-4.333, 2.2, 2.55)
ob_cube_014.scale = (1.068, 1.068, 0.4271)
ob_cube_015.location = (-4.333, 0.0009109, 2.55)
ob_cube_015.scale = (1.068, 1.068, 0.4271)
ob_cube_016.location = (-4.333, -2.176, 2.55)
ob_cube_016.scale = (1.068, 1.068, 0.4271)
ob_cube_017.location = (-4.333, -4.341, 2.55)
ob_cube_017.scale = (1.068, 1.068, 0.4271)
ob_cube_018.location = (4.331, 4.325, 2.55)
ob_cube_018.scale = (1.068, 1.068, 0.4271)
ob_cube_019.location = (4.331, 2.2, 2.55)
ob_cube_019.scale = (1.068, 1.068, 0.4271)
ob_cube_020.location = (4.331, 0.0009109, 2.55)
ob_cube_020.scale = (1.068, 1.068, 0.4271)
ob_cube_021.location = (4.331, -2.176, 2.55)
ob_cube_021.scale = (1.068, 1.068, 0.4271)
ob_cube_022.location = (4.331, -4.341, 2.55)
ob_cube_022.scale = (1.068, 1.068, 0.4271)
ob_cube_023.location = (2.171, 4.325, 2.55)
ob_cube_023.scale = (1.068, 1.068, 0.4271)
ob_cube_024.location = (2.171, 2.2, 2.55)
ob_cube_024.scale = (1.068, 1.068, 0.4271)
ob_cube_025.location = (2.171, 0.0009109, 2.55)
ob_cube_025.scale = (1.068, 1.068, 0.4271)
ob_cube_026.location = (2.171, -2.176, 2.55)
ob_cube_026.scale = (1.068, 1.068, 0.4271)
ob_cube_027.location = (2.171, -4.341, 2.55)
ob_cube_027.scale = (1.068, 1.068, 0.4271)
ob_cylinder_001.location = (-0.6043, 5.62, 0.9796)
ob_cylinder_001.rotation_euler = (1.571, 0.0, 0.0)
ob_cylinder_001.scale = (0.2, 0.2, 1.0)
ob_cylinder_002.location = (-0.01147, 5.62, 0.9796)
ob_cylinder_002.rotation_euler = (1.571, 0.0, 0.0)
ob_cylinder_002.scale = (0.2, 0.2, 1.0)
ob_cylinder_003.location = (0.5929, 5.62, 0.9796)
ob_cylinder_003.rotation_euler = (1.571, 0.0, 0.0)
ob_cylinder_003.scale = (0.2, 0.2, 1.0)

# ---- collection membership
col_collection.objects.link(ob_cube)
col_collection.objects.link(ob_light)
col_collection.objects.link(ob_cube_001)
col_collection.objects.link(ob_cube_002)
col_collection.objects.link(ob_cube_004)
col_collection.objects.link(ob_cube_005)
col_collection.objects.link(ob_cube_006)
col_collection.objects.link(ob_cube_007)
col_collection.objects.link(ob_cube_008)
col_collection.objects.link(ob_cube_009)
col_collection.objects.link(ob_cube_010)
col_collection.objects.link(ob_cube_011)
col_collection.objects.link(ob_cube_012)
col_collection.objects.link(ob_cube_013)
col_collection.objects.link(ob_cube_014)
col_collection.objects.link(ob_cube_015)
col_collection.objects.link(ob_cube_016)
col_collection.objects.link(ob_cube_017)
col_collection.objects.link(ob_cube_018)
col_collection.objects.link(ob_cube_019)
col_collection.objects.link(ob_cube_020)
col_collection.objects.link(ob_cube_021)
col_collection.objects.link(ob_cube_022)
col_collection.objects.link(ob_cube_023)
col_collection.objects.link(ob_cube_024)
col_collection.objects.link(ob_cube_025)
col_collection.objects.link(ob_cube_026)
col_collection.objects.link(ob_cube_027)
col_collection.objects.link(ob_cylinder_001)
col_collection.objects.link(ob_cylinder_002)
col_collection.objects.link(ob_cylinder_003)

# ---- scene / render settings (as saved in the file)
scene.frame_start = 1; scene.frame_end = 250; scene.frame_set(20)
scene.render.engine = 'BLENDER_EEVEE_NEXT'
scene.cycles.sampling_pattern = 'TABULATED_SOBOL'
bpy.context.view_layer.update()

# ---- added for rendering (the .blend has no active camera): camera
cam_auto = bpy.data.cameras.new('AutoCamera')
cam_auto.lens = 50.0
cam_auto.sensor_width = 36.0
cam_auto.clip_end = 1000.0
ob_auto_camera = bpy.data.objects.new('AutoCamera', cam_auto)
scene.collection.objects.link(ob_auto_camera)
ob_auto_camera.location = (17.309, -20.7111, 15.3358)
ob_auto_camera.rotation_euler = (1.09748, -7.21219e-08, 0.694738)
scene.camera = ob_auto_camera
bpy.context.view_layer.update()
